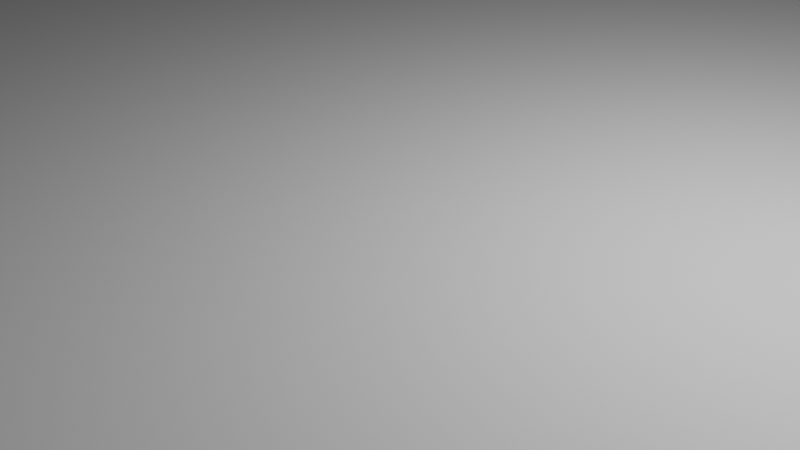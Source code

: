 # Source: ground.blend  (saved by Blender 2.80.75; exported with 4.5.12 LTS)
import bpy
from mathutils import Matrix  # noqa: F401  (used for matrix-valued properties, if any)

bpy.ops.wm.read_factory_settings(use_empty=True)
scene = bpy.context.scene
scene.name = 'Scene'

# ---- collections
col_collection = bpy.data.collections.new('Collection'); scene.collection.children.link(col_collection)

# ---- world
world_world = bpy.data.worlds.new('World'); scene.world = world_world
world_world.use_nodes = True; world_world.node_tree.nodes.clear()
_N = world_world.node_tree.nodes; _L = world_world.node_tree.links
n0 = _N.new('ShaderNodeOutputWorld'); n0.name = 'World Output'; n0.location = (300, 300)
n1 = _N.new('ShaderNodeBackground'); n1.name = 'Background'; n1.location = (10, 300)
n1.inputs[0].default_value = (0.05088, 0.05088, 0.05088, 1.0)
_L.new(n1.outputs[0], n0.inputs[0])
n0.is_active_output = True
world_world.color = (0.05088, 0.05088, 0.05088)
world_world.use_sun_shadow = False
world_world.sun_shadow_jitter_overblur = 0.0

# ---- cameras
cam_camera = bpy.data.cameras.new('Camera')
cam_camera.clip_end = 100.0
cam_camera.ortho_scale = 7.314

# ---- lights
light_light = bpy.data.lights.new('Light', 'POINT')
light_light.transmission_factor = 0.0
light_light.energy = 1000.0
light_light.shadow_soft_size = 0.1
light_light.shadow_maximum_resolution = 0.006
light_light.use_absolute_resolution = True

# ---- meshes
me_cube_001 = bpy.data.meshes.new('Cube.001')
me_cube_001.from_pydata([(-10.0, -10.0, -0.5), (-10.0, -10.0, 0.5), (-10.0, 10.0, -0.5), (-10.0, 10.0, 0.5), (10.0, -10.0, -0.5), (10.0, -10.0, 0.5), (10.0, 10.0, -0.5), (10.0, 10.0, 0.5)], [], [(0, 1, 3, 2), (2, 3, 7, 6), (6, 7, 5, 4), (4, 5, 1, 0), (2, 6, 4, 0), (7, 3, 1, 5)])
_uv = me_cube_001.uv_layers.new(name='UVMap')
_uv.uv.foreach_set('vector', [0.375, 0.0, 0.625, 0.0, 0.625, 0.25, 0.375, 0.25, 0.375, 0.25, 0.625, 0.25, 0.625, 0.5, 0.375, 0.5, 0.375, 0.5, 0.625, 0.5, 0.625, 0.75, 0.375, 0.75, 0.375, 0.75, 0.625, 0.75, 0.625, 1.0, 0.375, 1.0, 0.125, 0.5, 0.375, 0.5, 0.375, 0.75, 0.125, 0.75, 0.625, 0.5, 0.875, 0.5, 0.875, 0.75, 0.625, 0.75])
me_cube_001.use_remesh_preserve_volume = False
me_cube_001.use_remesh_preserve_attributes = False
me_cube_001.use_mirror_vertex_groups = False
me_cube_001.update()

# ---- objects
ob_light = bpy.data.objects.new('Light', light_light)
ob_camera = bpy.data.objects.new('Camera', cam_camera)
ob_cube = bpy.data.objects.new('Cube', me_cube_001)

# ---- transforms, parenting, visibility, modifiers, constraints
ob_light.location = (4.076, 1.005, 5.904)
ob_light.rotation_euler = (0.6503, 0.05522, 1.866)
ob_light.lock_rotations_4d = False
ob_light.empty_display_type = 'ARROWS'
ob_light.color = (0.0, 0.0, 0.0, 0.0)
ob_light.lineart.crease_threshold = 0.0
ob_camera.location = (7.359, -6.926, 4.958)
ob_camera.rotation_euler = (1.109, 0.0, 0.8149)
ob_camera.lock_rotations_4d = False
ob_camera.empty_display_type = 'ARROWS'
ob_camera.color = (0.0, 0.0, 0.0, 0.0)
ob_camera.display_type = 'WIRE'
ob_camera.lineart.crease_threshold = 0.0
ob_cube.location = (0.0, 0.0, 0.0)
ob_cube.lineart.crease_threshold = 0.0

# ---- collection membership
col_collection.objects.link(ob_light)
col_collection.objects.link(ob_camera)
col_collection.objects.link(ob_cube)

# ---- scene / render settings (as saved in the file)
scene.camera = ob_camera
scene.frame_start = 1; scene.frame_end = 250; scene.frame_set(1)
scene.render.engine = 'BLENDER_EEVEE_NEXT'
scene.cycles.use_denoising = False
scene.cycles.samples = 128
scene.cycles.sampling_pattern = 'TABULATED_SOBOL'
scene.cycles.use_adaptive_sampling = False
scene.cycles.use_light_tree = False
scene.view_settings.view_transform = 'Filmic'
bpy.context.view_layer.update()
